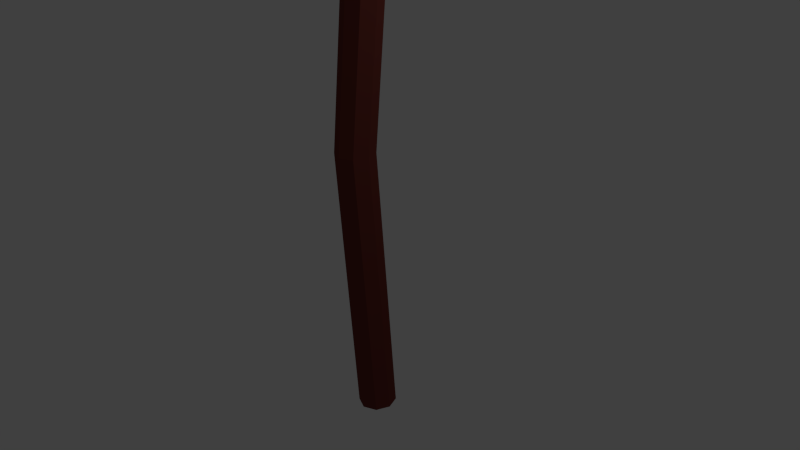 # Source: lamp.blend  (saved by Blender 2.68.0; exported with 4.5.12 LTS)
import bpy
from mathutils import Matrix  # noqa: F401  (used for matrix-valued properties, if any)

bpy.ops.wm.read_factory_settings(use_empty=True)
scene = bpy.context.scene
scene.name = 'Scene'

# ---- collections
col_collection_1 = bpy.data.collections.new('Collection 1'); scene.collection.children.link(col_collection_1)

# ---- materials (node trees are filled in below, after node groups)
mat_material_001 = bpy.data.materials.new('Material.001')
mat_material_001.alpha_threshold = 0.0
mat_material_001.use_transparent_shadow = False
mat_material_001.diffuse_color = (0.8, 0.7886, 0.2018, 1.0)
mat_material_001.roughness = 0.5
mat_material_001.line_color = (0.0, 0.0, 0.0, 0.1)
mat_material_002 = bpy.data.materials.new('Material.002')
mat_material_002.alpha_threshold = 0.0
mat_material_002.use_transparent_shadow = False
mat_material_002.diffuse_color = (0.06681, 0.04569, 0.03438, 1.0)
mat_material_002.roughness = 0.5
mat_material_002.line_color = (0.0, 0.0, 0.0, 1.0)
mat_material_003 = bpy.data.materials.new('Material.003')
mat_material_003.alpha_threshold = 0.0
mat_material_003.use_transparent_shadow = False
mat_material_003.diffuse_color = (0.1574, 0.03504, 0.02702, 1.0)
mat_material_003.roughness = 0.5
mat_material_003.line_color = (0.0, 0.0, 0.0, 1.0)

# ---- material node trees

# ---- world
world_world = bpy.data.worlds.new('World'); scene.world = world_world
world_world.color = (0.05088, 0.05088, 0.05088)
world_world.use_sun_shadow = False
world_world.sun_shadow_jitter_overblur = 0.0
world_world.cycles.sampling_method = 'MANUAL'
world_world.cycles.sample_map_resolution = 256

# ---- cameras
cam_camera = bpy.data.cameras.new('Camera')
cam_camera.clip_end = 100.0
cam_camera.lens = 35.0
cam_camera.sensor_width = 32.0
cam_camera.sensor_height = 18.0
cam_camera.ortho_scale = 7.314
cam_camera.dof.focus_distance = 0.0
cam_camera.dof.aperture_fstop = 128.0

# ---- lights
light_lamp = bpy.data.lights.new('Lamp', 'POINT')
light_lamp.transmission_factor = 0.0
light_lamp.cutoff_distance = 30.0
light_lamp.energy = 100.0
light_lamp.shadow_buffer_clip_start = 1.001
light_lamp.shadow_soft_size = 0.1
light_lamp.shadow_maximum_resolution = 0.006
light_lamp.use_absolute_resolution = True
light_lamp.cycles.use_multiple_importance_sampling = False

# ---- meshes
me_icosphere = bpy.data.meshes.new('Icosphere')
me_icosphere.from_pydata([(0.0, 0.0, -1.0), (0.7236, -0.5257, -0.4472), (-0.2764, -0.8506, -0.4472), (-0.8944, 0.0, -0.4472), (-0.2764, 0.8506, -0.4472), (0.7236, 0.5257, -0.4472), (0.2764, -0.8506, 0.4472), (-0.7236, -0.5257, 0.4472), (-0.7236, 0.5257, 0.4472), (0.2764, 0.8506, 0.4472), (0.8944, 0.0, 0.4472), (0.0, 0.0, 1.0), (0.4253, -0.309, -0.8507), (0.2629, -0.809, -0.5257), (-0.1625, -0.5, -0.8507), (0.4253, 0.309, -0.8507), (0.8506, 0.0, -0.5257), (-0.6882, -0.5, -0.5257), (-0.5257, 0.0, -0.8507), (-0.6882, 0.5, -0.5257), (-0.1625, 0.5, -0.8507), (0.2629, 0.809, -0.5257), (0.9511, 0.309, 0.0), (0.9511, -0.309, 0.0), (0.5878, -0.809, 0.0), (0.0, -1.0, 0.0), (-0.5878, -0.809, 0.0), (-0.9511, -0.309, 0.0), (-0.9511, 0.309, 0.0), (-0.5878, 0.809, 0.0), (0.0, 1.0, 0.0), (0.5878, 0.809, 0.0), (0.6882, -0.5, 0.5257), (-0.2629, -0.809, 0.5257), (-0.8506, 0.0, 0.5257), (-0.2629, 0.809, 0.5257), (0.6882, 0.5, 0.5257), (0.5257, 0.0, 0.8507), (0.1625, -0.5, 0.8507), (-0.4253, -0.309, 0.8507), (-0.4253, 0.309, 0.8507), (0.1625, 0.5, 0.8507)], [], [(0, 12, 14), (1, 12, 16), (0, 14, 18), (0, 18, 20), (0, 20, 15), (1, 16, 23), (2, 13, 25), (3, 17, 27), (4, 19, 29), (5, 21, 31), (1, 23, 24), (2, 25, 26), (3, 27, 28), (4, 29, 30), (5, 31, 22), (6, 32, 38), (7, 33, 39), (8, 34, 40), (9, 35, 41), (10, 36, 37), (14, 13, 2), (14, 12, 13), (12, 1, 13), (16, 15, 5), (16, 12, 15), (12, 0, 15), (18, 17, 3), (18, 14, 17), (14, 2, 17), (20, 19, 4), (20, 18, 19), (18, 3, 19), (15, 21, 5), (15, 20, 21), (20, 4, 21), (23, 22, 10), (23, 16, 22), (16, 5, 22), (25, 24, 6), (25, 13, 24), (13, 1, 24), (27, 26, 7), (27, 17, 26), (17, 2, 26), (29, 28, 8), (29, 19, 28), (19, 3, 28), (31, 30, 9), (31, 21, 30), (21, 4, 30), (24, 32, 6), (24, 23, 32), (23, 10, 32), (26, 33, 7), (26, 25, 33), (25, 6, 33), (28, 34, 8), (28, 27, 34), (27, 7, 34), (30, 35, 9), (30, 29, 35), (29, 8, 35), (22, 36, 10), (22, 31, 36), (31, 9, 36), (38, 37, 11), (38, 32, 37), (32, 10, 37), (39, 38, 11), (39, 33, 38), (33, 6, 38), (40, 39, 11), (40, 34, 39), (34, 7, 39), (41, 40, 11), (41, 35, 40), (35, 8, 40), (37, 41, 11), (37, 36, 41), (36, 9, 41)])
me_icosphere.materials.append(mat_material_001)
me_icosphere.use_remesh_preserve_volume = False
me_icosphere.use_remesh_preserve_attributes = False
me_icosphere.use_mirror_vertex_groups = False
me_icosphere.update()
me_cube_003 = bpy.data.meshes.new('Cube.003')
me_cube_003.from_pydata([(-1.0, -1.0, -1.0), (-1.0, 1.0, -1.0), (1.0, 1.0, -1.0), (1.0, -1.0, -1.0), (-1.0, -1.0, 1.0), (-1.0, 1.0, 1.0), (1.0, 1.0, 1.0), (1.0, -1.0, 1.0)], [], [(4, 5, 1, 0), (5, 6, 2, 1), (6, 7, 3, 2), (7, 4, 0, 3), (0, 1, 2, 3), (7, 6, 5, 4)])
me_cube_003.materials.append(mat_material_002)
me_cube_003.use_remesh_preserve_volume = False
me_cube_003.use_remesh_preserve_attributes = False
me_cube_003.use_mirror_vertex_groups = False
me_cube_003.update()
me_cube_001 = bpy.data.meshes.new('Cube.001')
me_cube_001.from_pydata([(-1.0, -1.0, -1.0), (-1.0, 1.0, -1.0), (1.0, 1.0, -1.0), (1.0, -1.0, -1.0), (-1.0, -1.0, 1.0), (-1.0, 1.0, 1.0), (1.0, 1.0, 1.0), (1.0, -1.0, 1.0), (-1.0, 0.0, 1.0), (0.0, 1.0, 1.0), (1.0, 0.0, 1.0), (0.0, -1.0, 1.0), (0.0, 0.0, 8.61), (-1.0, 0.5, 1.0), (0.5, 1.0, 1.0), (1.0, -0.5, 1.0), (-0.5, -1.0, 1.0), (-1.0, -0.5, 1.0), (-0.5, 1.0, 1.0), (1.0, 0.5, 1.0), (0.5, -1.0, 1.0), (-0.8069, 0.0, 1.0), (0.8069, 0.0, 1.0), (0.0, -0.8358, 1.0), (0.0, 0.8358, 1.0), (-0.8069, 0.8358, 1.0), (-0.8069, -0.8358, 1.0), (0.8069, -0.8358, 1.0), (0.8069, 0.8358, 1.0)], [], [(4, 17, 8, 13, 5, 1, 0), (5, 18, 9, 14, 6, 2, 1), (6, 19, 10, 15, 7, 3, 2), (7, 20, 11, 16, 4, 0, 3), (0, 1, 2, 3), (25, 18, 5), (26, 21, 8, 17), (27, 22, 12), (28, 14, 9, 24), (21, 25, 13, 8), (12, 24, 25), (24, 9, 18, 25), (26, 17, 4), (11, 23, 26, 16), (12, 21, 26), (20, 27, 23, 11), (7, 15, 27), (15, 10, 22, 27), (28, 24, 12), (10, 19, 28, 22), (6, 14, 28), (19, 6, 28), (20, 7, 27), (16, 26, 4), (13, 25, 5), (23, 27, 12), (22, 28, 12), (23, 12, 26), (21, 12, 25)])
me_cube_001.materials.append(mat_material_003)
me_cube_001.use_remesh_preserve_volume = False
me_cube_001.use_remesh_preserve_attributes = False
me_cube_001.use_mirror_vertex_groups = False
me_cube_001.update()
me_cylinder = bpy.data.meshes.new('Cylinder')
me_cylinder.from_pydata([(0.0, 1.0, -1.0), (-0.2209, 0.2259, 0.6252), (0.7071, 0.7071, -1.0), (0.4862, -0.06698, 0.6252), (1.0, -4.371e-08, -1.0), (0.7791, -0.7741, 0.6252), (0.7071, -0.7071, -1.0), (0.4862, -1.481, 0.6252), (-8.742e-08, -1.0, -1.0), (-0.2209, -1.774, 0.6252), (-0.7071, -0.7071, -1.0), (-0.928, -1.481, 0.6252), (-1.0, 1.192e-08, -1.0), (-1.221, -0.7741, 0.6252), (-0.7071, 0.7071, -1.0), (-0.928, -0.06698, 0.6252), (0.7071, 0.7071, 1.69), (0.0, 1.0, 1.69), (-0.7071, 0.7071, 1.69), (-1.0, 1.192e-08, 1.69), (-0.7071, -0.7071, 1.69), (-8.742e-08, -1.0, 1.69), (0.7071, -0.7071, 1.69), (1.0, -4.371e-08, 1.69), (0.3389, 1.2, 2.767), (-0.3682, 1.493, 2.767), (-1.075, 1.2, 2.767), (-1.368, 0.4926, 2.767), (-1.075, -0.2145, 2.767), (-0.3682, -0.5074, 2.767), (0.3389, -0.2145, 2.767), (0.6318, 0.4926, 2.767), (0.7071, 0.7071, 4.05), (-7.453e-07, 1.0, 4.05), (-0.7071, 0.7071, 4.05), (-1.0, 1.192e-08, 4.05), (-0.7071, -0.7071, 4.05), (-8.327e-07, -1.0, 4.05), (0.7071, -0.7071, 4.05), (1.0, -4.371e-08, 4.05), (-2.335, -2.445, 4.022), (-2.335, 2.445, 4.022), (2.335, 2.445, 4.022), (2.335, -2.445, 4.022), (-2.335, -2.445, 4.147), (-2.335, 2.445, 4.147), (2.335, 2.445, 4.147), (2.335, -2.445, 4.147)], [], [(0, 1, 3, 2), (2, 3, 5, 4), (4, 5, 7, 6), (6, 7, 9, 8), (8, 9, 11, 10), (10, 11, 13, 12), (26, 27, 35, 34), (14, 15, 1, 0), (12, 13, 15, 14), (0, 2, 4, 6, 8, 10, 12, 14), (17, 18, 26, 25), (1, 17, 16, 3), (15, 18, 17, 1), (13, 19, 18, 15), (11, 20, 19, 13), (9, 21, 20, 11), (7, 22, 21, 9), (5, 23, 22, 7), (3, 16, 23, 5), (20, 21, 29, 28), (23, 16, 24, 31), (16, 17, 25, 24), (19, 20, 28, 27), (22, 23, 31, 30), (18, 19, 27, 26), (21, 22, 30, 29), (32, 33, 34, 35, 36, 37, 38, 39), (29, 30, 38, 37), (25, 26, 34, 33), (28, 29, 37, 36), (31, 24, 32, 39), (24, 25, 33, 32), (27, 28, 36, 35), (30, 31, 39, 38), (44, 45, 41, 40), (45, 46, 42, 41), (46, 47, 43, 42), (47, 44, 40, 43), (40, 41, 42, 43), (47, 46, 45, 44)])
me_cylinder.materials.append(mat_material_003)
me_cylinder.use_remesh_preserve_volume = False
me_cylinder.use_remesh_preserve_attributes = False
me_cylinder.use_mirror_vertex_groups = False
me_cylinder.update()
me_cube_004 = bpy.data.meshes.new('Cube.004')
me_cube_004.from_pydata([(-1.0, -1.0, -1.0), (-1.0, 1.0, -1.0), (1.0, 1.0, -1.0), (1.0, -1.0, -1.0), (-1.0, -1.0, 1.0), (-1.0, 1.0, 1.0), (1.0, 1.0, 1.0), (1.0, -1.0, 1.0)], [], [(4, 5, 1, 0), (5, 6, 2, 1), (6, 7, 3, 2), (7, 4, 0, 3), (0, 1, 2, 3), (7, 6, 5, 4)])
me_cube_004.materials.append(mat_material_002)
me_cube_004.use_remesh_preserve_volume = False
me_cube_004.use_remesh_preserve_attributes = False
me_cube_004.use_mirror_vertex_groups = False
me_cube_004.update()
me_cube_005 = bpy.data.meshes.new('Cube.005')
me_cube_005.from_pydata([(-1.0, -1.0, -1.0), (-1.0, 1.0, -1.0), (1.0, 1.0, -1.0), (1.0, -1.0, -1.0), (-1.0, -1.0, 1.0), (-1.0, 1.0, 1.0), (1.0, 1.0, 1.0), (1.0, -1.0, 1.0)], [], [(4, 5, 1, 0), (5, 6, 2, 1), (6, 7, 3, 2), (7, 4, 0, 3), (0, 1, 2, 3), (7, 6, 5, 4)])
me_cube_005.materials.append(mat_material_002)
me_cube_005.use_remesh_preserve_volume = False
me_cube_005.use_remesh_preserve_attributes = False
me_cube_005.use_mirror_vertex_groups = False
me_cube_005.update()
me_cube_006 = bpy.data.meshes.new('Cube.006')
me_cube_006.from_pydata([(-1.0, -1.0, -1.0), (-1.0, 1.0, -1.0), (1.0, 1.0, -1.0), (1.0, -1.0, -1.0), (-1.0, -1.0, 1.0), (-1.0, 1.0, 1.0), (1.0, 1.0, 1.0), (1.0, -1.0, 1.0)], [], [(4, 5, 1, 0), (5, 6, 2, 1), (6, 7, 3, 2), (7, 4, 0, 3), (0, 1, 2, 3), (7, 6, 5, 4)])
me_cube_006.materials.append(mat_material_002)
me_cube_006.use_remesh_preserve_volume = False
me_cube_006.use_remesh_preserve_attributes = False
me_cube_006.use_mirror_vertex_groups = False
me_cube_006.update()

# ---- objects
ob_icosphere = bpy.data.objects.new('Icosphere', me_icosphere)
ob_cube_001 = bpy.data.objects.new('Cube.001', me_cube_003)
ob_cube = bpy.data.objects.new('Cube', me_cube_001)
ob_cylinder = bpy.data.objects.new('Cylinder', me_cylinder)
ob_lamp = bpy.data.objects.new('Lamp', light_lamp)
ob_camera = bpy.data.objects.new('Camera', cam_camera)
ob_cube_002 = bpy.data.objects.new('Cube.002', me_cube_004)
ob_cube_003 = bpy.data.objects.new('Cube.003', me_cube_005)
ob_cube_004 = bpy.data.objects.new('Cube.004', me_cube_006)

# ---- transforms, parenting, visibility, modifiers, constraints
ob_icosphere.location = (0.0, 0.0, 10.65)
ob_icosphere.scale = (0.2867, 0.3176, 0.3006)
ob_icosphere.color = (0.9744, 1.0, 0.0, 1.0)
ob_icosphere.lineart.crease_threshold = 0.0
ob_cube_001.location = (0.653, 0.6586, 10.57)
ob_cube_001.rotation_euler = (-0.1724, 0.192, 2.612e-08)
ob_cube_001.scale = (0.04763, 0.05777, 1.085)
ob_cube_001.lineart.crease_threshold = 0.0
ob_cube.location = (0.0, 0.0, 11.66)
ob_cube.scale = (1.0, 1.0, 0.08688)
ob_cube.lineart.crease_threshold = 0.0
ob_cylinder.location = (0.0, 0.0, 0.0)
ob_cylinder.scale = (0.2493, 0.2609, 2.302)
ob_cylinder.lineart.crease_threshold = 0.0
ob_lamp.location = (4.076, 1.005, 5.904)
ob_lamp.rotation_euler = (0.6503, 0.05522, 1.866)
ob_lamp.lock_rotations_4d = False
ob_lamp.empty_display_type = 'ARROWS'
ob_lamp.color = (0.0, 0.0, 0.0, 0.0)
ob_lamp.lineart.crease_threshold = 0.0
ob_camera.location = (7.481, -6.508, 5.344)
ob_camera.rotation_euler = (1.109, 0.01082, 0.8149)
ob_camera.lock_rotations_4d = False
ob_camera.empty_display_type = 'ARROWS'
ob_camera.color = (0.0, 0.0, 0.0, 0.0)
ob_camera.display_type = 'WIRE'
ob_camera.lineart.crease_threshold = 0.0
ob_cube_002.location = (-0.6311, 0.6586, 10.57)
ob_cube_002.rotation_euler = (-0.1724, -0.1667, -2.261e-08)
ob_cube_002.scale = (0.04763, 0.05777, 1.085)
ob_cube_002.lineart.crease_threshold = 0.0
ob_cube_003.location = (0.6429, -0.6374, 10.52)
ob_cube_003.rotation_euler = (0.1694, 0.192, 2.612e-08)
ob_cube_003.scale = (0.04763, 0.05777, 1.085)
ob_cube_003.lineart.crease_threshold = 0.0
ob_cube_004.location = (-0.6223, -0.6374, 10.52)
ob_cube_004.rotation_euler = (0.1694, -0.1667, -2.261e-08)
ob_cube_004.scale = (0.04763, 0.05777, 1.085)
ob_cube_004.lineart.crease_threshold = 0.0

# ---- collection membership
col_collection_1.objects.link(ob_icosphere)
col_collection_1.objects.link(ob_cube_001)
col_collection_1.objects.link(ob_cube)
col_collection_1.objects.link(ob_cylinder)
col_collection_1.objects.link(ob_lamp)
col_collection_1.objects.link(ob_camera)
col_collection_1.objects.link(ob_cube_002)
col_collection_1.objects.link(ob_cube_003)
col_collection_1.objects.link(ob_cube_004)

# ---- scene / render settings (as saved in the file)
scene.camera = ob_camera
scene.frame_start = 1; scene.frame_end = 250; scene.frame_set(1)
scene.render.engine = 'BLENDER_EEVEE_NEXT'
scene.render.image_settings.color_mode = 'RGB'
scene.render.image_settings.compression = 90
scene.render.resolution_percentage = 50
scene.render.dither_intensity = 0.0
scene.cycles.use_denoising = False
scene.cycles.samples = 10
scene.cycles.sampling_pattern = 'TABULATED_SOBOL'
scene.cycles.light_sampling_threshold = 0.0
scene.cycles.use_adaptive_sampling = False
scene.cycles.use_light_tree = False
scene.cycles.blur_glossy = 0.0
scene.cycles.volume_bounces = 1
scene.cycles.pixel_filter_type = 'GAUSSIAN'
scene.cycles.sample_clamp_indirect = 0.0
scene.view_settings.view_transform = 'Standard'
bpy.context.view_layer.update()
